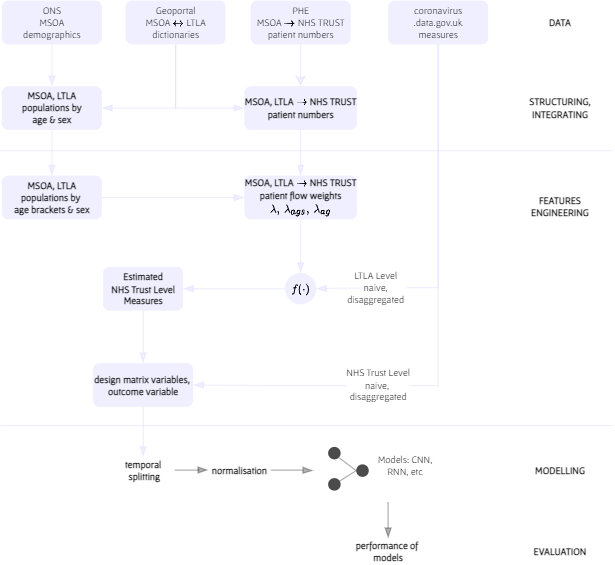

The diagram above was exported from draw.io. Its source (the exported page's mxGraphModel, read from the mxfile embedded in the PNG):
<mxGraphModel dx="830" dy="522" grid="1" gridSize="10" guides="1" tooltips="1" connect="1" arrows="1" fold="1" page="1" pageScale="1" pageWidth="827" pageHeight="1169" math="1" shadow="0">
  <root>
    <mxCell id="0" />
    <mxCell id="1" parent="0" />
    <mxCell id="2" style="edgeStyle=orthogonalEdgeStyle;rounded=0;orthogonalLoop=1;jettySize=auto;html=1;entryX=0.5;entryY=0;entryDx=0;entryDy=0;fontFamily=Gafata;fontSize=8;endArrow=blockThin;endFill=1;strokeColor=#000000;opacity=30;" edge="1" source="3" target="49" parent="1">
      <mxGeometry relative="1" as="geometry" />
    </mxCell>
    <mxCell id="3" value="" style="rounded=1;whiteSpace=wrap;html=1;fontFamily=Gafata;fontSize=8;strokeColor=none;fillColor=none;opacity=20;" vertex="1" parent="1">
      <mxGeometry x="320" y="391" width="120" height="50" as="geometry" />
    </mxCell>
    <mxCell id="4" style="edgeStyle=orthogonalEdgeStyle;rounded=0;orthogonalLoop=1;jettySize=auto;html=1;fontFamily=Gafata;fontSize=8;strokeColor=#CCCCFF;opacity=30;" edge="1" source="5" target="13" parent="1">
      <mxGeometry relative="1" as="geometry" />
    </mxCell>
    <UserObject label="PHE&lt;br style=&quot;font-size: 8px;&quot;&gt;MSOA \(\rightarrow\) NHS TRUST&lt;br style=&quot;font-size: 8px;&quot;&gt;patient numbers" link="https://app.box.com/s/ qh8gzpzeo1firv1ezfxx2e6c4tgtrudl" id="5">
      <mxCell style="rounded=1;html=1;aspect=fixed;fontFamily=Gafata;fontSize=8;fillColor=#CCCCFF;opacity=30;strokeColor=none;rotation=0;labelPosition=center;verticalLabelPosition=middle;align=center;verticalAlign=middle;" vertex="1" parent="1">
        <mxGeometry x="270" y="40" width="80" height="35" as="geometry" />
      </mxCell>
    </UserObject>
    <mxCell id="6" style="edgeStyle=orthogonalEdgeStyle;rounded=0;orthogonalLoop=1;jettySize=auto;html=1;entryX=1;entryY=0.5;entryDx=0;entryDy=0;strokeColor=#CCCCFF;opacity=30;endArrow=blockThin;endFill=1;" edge="1" source="8" target="15" parent="1">
      <mxGeometry relative="1" as="geometry">
        <Array as="points">
          <mxPoint x="210" y="126" />
        </Array>
      </mxGeometry>
    </mxCell>
    <mxCell id="7" style="edgeStyle=orthogonalEdgeStyle;rounded=0;orthogonalLoop=1;jettySize=auto;html=1;entryX=0;entryY=0.5;entryDx=0;entryDy=0;strokeColor=#CCCCFF;opacity=30;endArrow=blockThin;endFill=1;" edge="1" source="8" target="13" parent="1">
      <mxGeometry relative="1" as="geometry">
        <Array as="points">
          <mxPoint x="210" y="126" />
        </Array>
      </mxGeometry>
    </mxCell>
    <UserObject label="Geoportal&lt;br style=&quot;font-size: 8px&quot;&gt;MSOA \(\leftrightarrow\) LTLA&lt;br style=&quot;font-size: 8px&quot;&gt;dictionaries" link="https://geoportal.statistics.gov.uk/search?collection=Dataset&amp;sort=name&amp;tags= all(LUP_MSOA_WD_LAD)" id="8">
      <mxCell style="rounded=1;html=1;aspect=fixed;fontFamily=Gafata;fontSize=8;fillColor=#CCCCFF;opacity=30;strokeColor=none;rotation=0;labelPosition=center;verticalLabelPosition=middle;align=center;verticalAlign=middle;direction=south;" vertex="1" parent="1">
        <mxGeometry x="170" y="40" width="80" height="35" as="geometry" />
      </mxCell>
    </UserObject>
    <mxCell id="9" style="edgeStyle=orthogonalEdgeStyle;rounded=0;orthogonalLoop=1;jettySize=auto;html=1;fontFamily=Gafata;fontSize=8;strokeColor=#CCCCFF;opacity=30;endArrow=blockThin;endFill=1;" edge="1" source="10" target="15" parent="1">
      <mxGeometry relative="1" as="geometry" />
    </mxCell>
    <UserObject label="ONS&lt;br style=&quot;font-size: 8px&quot;&gt;MSOA&lt;br&gt;demographics" link="https://www.ons.gov.uk/peoplepopulationandcommunity/ populationandmigration/populationestimates/datasets/ middlesuperoutputareamidyearpopulationestimates" id="10">
      <mxCell style="rounded=1;html=1;aspect=fixed;fontFamily=Gafata;fontSize=8;fillColor=#CCCCFF;opacity=30;strokeColor=none;rotation=0;labelPosition=center;verticalLabelPosition=middle;align=center;verticalAlign=middle;direction=south;" vertex="1" parent="1">
        <mxGeometry x="71" y="40" width="80" height="35" as="geometry" />
      </mxCell>
    </UserObject>
    <mxCell id="11" value="DATA" style="text;html=1;strokeColor=none;fillColor=none;align=center;verticalAlign=middle;whiteSpace=wrap;rounded=1;fontFamily=Gafata;fontSize=8;opacity=30;shadow=0;arcSize=50;fontStyle=1" vertex="1" parent="1">
      <mxGeometry x="498" y="47.5" width="40" height="20" as="geometry" />
    </mxCell>
    <mxCell id="12" style="edgeStyle=orthogonalEdgeStyle;rounded=0;orthogonalLoop=1;jettySize=auto;html=1;entryX=0.5;entryY=0;entryDx=0;entryDy=0;fontFamily=Gafata;fontSize=8;strokeColor=#CCCCFF;opacity=30;endArrow=blockThin;endFill=1;" edge="1" source="13" target="22" parent="1">
      <mxGeometry relative="1" as="geometry" />
    </mxCell>
    <UserObject label="MSOA, LTLA \(\rightarrow\) NHS TRUST&lt;br style=&quot;font-size: 8px&quot;&gt;patient numbers" id="13">
      <mxCell style="rounded=1;html=1;aspect=fixed;fontFamily=Gafata;fontSize=8;fillColor=#CCCCFF;opacity=30;strokeColor=none;rotation=0;labelPosition=center;verticalLabelPosition=middle;align=center;verticalAlign=middle;fontStyle=1" vertex="1" parent="1">
        <mxGeometry x="265" y="108.5" width="90" height="35" as="geometry" />
      </mxCell>
    </UserObject>
    <mxCell id="14" style="edgeStyle=orthogonalEdgeStyle;rounded=0;orthogonalLoop=1;jettySize=auto;html=1;entryX=0;entryY=0.5;entryDx=0;entryDy=0;fontFamily=Gafata;fontSize=8;strokeColor=#CCCCFF;opacity=30;endArrow=blockThin;endFill=1;" edge="1" source="15" target="20" parent="1">
      <mxGeometry relative="1" as="geometry" />
    </mxCell>
    <UserObject label="MSOA, LTLA&lt;br&gt;populations by&lt;br style=&quot;font-size: 8px&quot;&gt;age &amp;amp; sex" id="15">
      <mxCell style="rounded=1;html=1;aspect=fixed;fontFamily=Gafata;fontSize=8;fillColor=#CCCCFF;opacity=30;strokeColor=none;rotation=0;labelPosition=center;verticalLabelPosition=middle;align=center;verticalAlign=middle;fontStyle=1" vertex="1" parent="1">
        <mxGeometry x="71" y="108.5" width="80" height="35" as="geometry" />
      </mxCell>
    </UserObject>
    <mxCell id="16" value="" style="endArrow=none;html=1;rounded=0;fontFamily=Gafata;fontSize=8;strokeColor=#CCCCFF;shadow=0;opacity=30;" edge="1" parent="1">
      <mxGeometry width="50" height="50" relative="1" as="geometry">
        <mxPoint x="70" y="160" as="sourcePoint" />
        <mxPoint x="560" y="160" as="targetPoint" />
      </mxGeometry>
    </mxCell>
    <mxCell id="17" value="STRUCTURING, INTEGRATING" style="text;html=1;strokeColor=none;fillColor=none;align=center;verticalAlign=middle;whiteSpace=wrap;rounded=1;fontFamily=Gafata;fontSize=8;opacity=30;shadow=0;arcSize=50;fontStyle=1" vertex="1" parent="1">
      <mxGeometry x="498" y="116" width="40" height="20" as="geometry" />
    </mxCell>
    <mxCell id="18" value="FEATURES ENGINEERING" style="text;html=1;strokeColor=none;fillColor=none;align=center;verticalAlign=middle;whiteSpace=wrap;rounded=1;fontFamily=Gafata;fontSize=8;opacity=30;shadow=0;arcSize=50;fontStyle=1" vertex="1" parent="1">
      <mxGeometry x="498" y="195" width="40" height="20" as="geometry" />
    </mxCell>
    <mxCell id="19" style="edgeStyle=orthogonalEdgeStyle;rounded=0;orthogonalLoop=1;jettySize=auto;html=1;entryX=0;entryY=0.5;entryDx=0;entryDy=0;fontFamily=Gafata;fontSize=8;strokeColor=#CCCCFF;opacity=30;endArrow=blockThin;endFill=1;" edge="1" source="20" target="22" parent="1">
      <mxGeometry relative="1" as="geometry" />
    </mxCell>
    <UserObject label="MSOA, LTLA&lt;br&gt;populations by &lt;br&gt;age brackets &amp;amp; sex" id="20">
      <mxCell style="rounded=1;html=1;aspect=fixed;fontFamily=Gafata;fontSize=8;fillColor=#CCCCFF;opacity=30;strokeColor=none;rotation=0;labelPosition=center;verticalLabelPosition=middle;align=center;verticalAlign=middle;direction=south;fontStyle=1" vertex="1" parent="1">
        <mxGeometry x="71" y="180" width="80" height="35" as="geometry" />
      </mxCell>
    </UserObject>
    <mxCell id="21" style="edgeStyle=orthogonalEdgeStyle;rounded=0;orthogonalLoop=1;jettySize=auto;html=1;fontFamily=Gafata;fontSize=8;strokeColor=#CCCCFF;opacity=30;endArrow=blockThin;endFill=1;" edge="1" source="22" target="36" parent="1">
      <mxGeometry relative="1" as="geometry" />
    </mxCell>
    <UserObject label="MSOA, LTLA \(\rightarrow\) NHS TRUST&lt;br style=&quot;font-size: 8px&quot;&gt;patient flow weights&lt;br&gt;\(\lambda, \: \lambda_{ags}, \: \lambda_{ag} \)" id="22">
      <mxCell style="rounded=1;html=1;aspect=fixed;fontFamily=Gafata;fontSize=8;fillColor=#CCCCFF;opacity=30;strokeColor=none;rotation=0;labelPosition=center;verticalLabelPosition=middle;align=center;verticalAlign=middle;fontStyle=1" vertex="1" parent="1">
        <mxGeometry x="265" y="180" width="90" height="35" as="geometry" />
      </mxCell>
    </UserObject>
    <mxCell id="23" style="edgeStyle=orthogonalEdgeStyle;rounded=0;orthogonalLoop=1;jettySize=auto;html=1;entryX=0.5;entryY=0;entryDx=0;entryDy=0;fontFamily=Gafata;fontSize=8;strokeColor=#CCCCFF;opacity=30;endArrow=none;endFill=0;" edge="1" source="25" target="27" parent="1">
      <mxGeometry relative="1" as="geometry" />
    </mxCell>
    <mxCell id="24" style="edgeStyle=orthogonalEdgeStyle;rounded=0;orthogonalLoop=1;jettySize=auto;html=1;entryX=0.5;entryY=0;entryDx=0;entryDy=0;fontFamily=Gafata;strokeColor=#CCCCFF;opacity=30;endArrow=none;endFill=0;" edge="1" source="25" target="29" parent="1">
      <mxGeometry relative="1" as="geometry" />
    </mxCell>
    <UserObject label="coronavirus&lt;br&gt;.data.gov.uk&lt;br&gt;measures" link="https://coronavirus.data.gov.uk/details/ developers-guide/main-api" id="25">
      <mxCell style="rounded=1;html=1;aspect=fixed;fontFamily=Gafata;fontSize=8;fillColor=#CCCCFF;opacity=30;strokeColor=none;rotation=0;labelPosition=center;verticalLabelPosition=middle;align=center;verticalAlign=middle;" vertex="1" parent="1">
        <mxGeometry x="380" y="40" width="80" height="35" as="geometry" />
      </mxCell>
    </UserObject>
    <mxCell id="26" style="edgeStyle=orthogonalEdgeStyle;rounded=0;orthogonalLoop=1;jettySize=auto;html=1;entryX=0.5;entryY=0;entryDx=0;entryDy=0;fontFamily=Gafata;fontSize=8;strokeColor=#CCCCFF;opacity=30;endArrow=blockThin;endFill=1;" edge="1" target="36" parent="1">
      <mxGeometry relative="1" as="geometry">
        <mxPoint x="364" y="270" as="sourcePoint" />
      </mxGeometry>
    </mxCell>
    <UserObject label="LTLA Level&lt;br&gt;naive,&lt;br&gt;disaggregated" id="27">
      <mxCell style="text;html=1;aspect=fixed;fontFamily=Gafata;fontSize=8;fillColor=#CCCCFF;opacity=0;strokeColor=none;rotation=0;labelPosition=center;verticalLabelPosition=middle;align=center;verticalAlign=middle;direction=south;rounded=1;" vertex="1" parent="1">
        <mxGeometry x="345" y="252" width="50" height="35" as="geometry" />
      </mxCell>
    </UserObject>
    <mxCell id="28" style="edgeStyle=orthogonalEdgeStyle;rounded=0;orthogonalLoop=1;jettySize=auto;html=1;entryX=1;entryY=0.5;entryDx=0;entryDy=0;fontFamily=Gafata;fontSize=8;strokeColor=#CCCCFF;opacity=30;endArrow=blockThin;endFill=1;" edge="1" source="29" target="38" parent="1">
      <mxGeometry relative="1" as="geometry" />
    </mxCell>
    <UserObject label="NHS Trust Level&lt;br&gt;naive, &lt;br&gt;disaggregated" id="29">
      <mxCell style="text;html=1;aspect=fixed;fontFamily=Gafata;fontSize=8;fillColor=#CCCCFF;opacity=0;strokeColor=none;rotation=0;labelPosition=center;verticalLabelPosition=middle;align=center;verticalAlign=middle;direction=south;rounded=1;" vertex="1" parent="1">
        <mxGeometry x="347" y="330.5" width="50" height="35" as="geometry" />
      </mxCell>
    </UserObject>
    <mxCell id="30" value="MODELLING" style="text;html=1;strokeColor=none;fillColor=none;align=center;verticalAlign=middle;whiteSpace=wrap;rounded=1;fontFamily=Gafata;fontSize=8;opacity=30;shadow=0;arcSize=50;fontStyle=1" vertex="1" parent="1">
      <mxGeometry x="498" y="406" width="40" height="20" as="geometry" />
    </mxCell>
    <mxCell id="31" value="EVALUATION" style="text;html=1;strokeColor=none;fillColor=none;align=center;verticalAlign=middle;whiteSpace=wrap;rounded=1;fontFamily=Gafata;fontSize=8;opacity=30;shadow=0;arcSize=50;fontStyle=1" vertex="1" parent="1">
      <mxGeometry x="498" y="470.5" width="40" height="20" as="geometry" />
    </mxCell>
    <mxCell id="32" value="" style="endArrow=none;html=1;rounded=0;fontFamily=Gafata;fontSize=8;strokeColor=#CCCCFF;opacity=30;shadow=0;" edge="1" parent="1">
      <mxGeometry width="50" height="50" relative="1" as="geometry">
        <mxPoint x="70" y="380" as="sourcePoint" />
        <mxPoint x="560" y="380" as="targetPoint" />
      </mxGeometry>
    </mxCell>
    <mxCell id="33" style="edgeStyle=orthogonalEdgeStyle;rounded=0;orthogonalLoop=1;jettySize=auto;html=1;entryX=0.5;entryY=0;entryDx=0;entryDy=0;fontFamily=Gafata;fontSize=8;strokeColor=#CCCCFF;opacity=30;endArrow=blockThin;endFill=1;" edge="1" source="34" target="38" parent="1">
      <mxGeometry relative="1" as="geometry" />
    </mxCell>
    <UserObject label="Estimated&lt;br&gt;NHS Trust Level&lt;br&gt;Measures" id="34">
      <mxCell style="rounded=1;html=1;aspect=fixed;fontFamily=Gafata;fontSize=8;fillColor=#CCCCFF;opacity=30;strokeColor=none;rotation=0;labelPosition=center;verticalLabelPosition=middle;align=center;verticalAlign=middle;fontStyle=1" vertex="1" parent="1">
        <mxGeometry x="152" y="253" width="64" height="35" as="geometry" />
      </mxCell>
    </UserObject>
    <mxCell id="35" style="edgeStyle=orthogonalEdgeStyle;rounded=0;orthogonalLoop=1;jettySize=auto;html=1;fontFamily=Gafata;fontSize=8;strokeColor=#CCCCFF;opacity=30;endArrow=blockThin;endFill=1;entryX=1;entryY=0.5;entryDx=0;entryDy=0;" edge="1" source="36" target="34" parent="1">
      <mxGeometry relative="1" as="geometry">
        <mxPoint x="246" y="270.5" as="targetPoint" />
      </mxGeometry>
    </mxCell>
    <UserObject label="\( f(\cdot)\)" id="36">
      <mxCell style="ellipse;html=1;aspect=fixed;fontFamily=Gafata;fontSize=8;fillColor=#CCCCFF;opacity=30;strokeColor=none;rotation=0;labelPosition=center;verticalLabelPosition=middle;align=center;verticalAlign=middle;direction=south;" vertex="1" parent="1">
        <mxGeometry x="297.5" y="258" width="25" height="25" as="geometry" />
      </mxCell>
    </UserObject>
    <mxCell id="37" style="edgeStyle=orthogonalEdgeStyle;rounded=0;orthogonalLoop=1;jettySize=auto;html=1;entryX=0.5;entryY=0;entryDx=0;entryDy=0;fontFamily=Gafata;fontSize=8;endArrow=blockThin;endFill=1;strokeColor=#CCCCFF;opacity=30;" edge="1" source="38" target="46" parent="1">
      <mxGeometry relative="1" as="geometry" />
    </mxCell>
    <UserObject label="design matrix variables, &lt;br&gt;outcome variable" id="38">
      <mxCell style="rounded=1;html=1;aspect=fixed;fontFamily=Gafata;fontSize=8;fillColor=#CCCCFF;opacity=30;strokeColor=none;rotation=0;labelPosition=center;verticalLabelPosition=middle;align=center;verticalAlign=middle;fontStyle=1" vertex="1" parent="1">
        <mxGeometry x="144" y="330" width="80" height="35" as="geometry" />
      </mxCell>
    </UserObject>
    <mxCell id="39" style="rounded=0;orthogonalLoop=1;jettySize=auto;html=1;exitX=1;exitY=0;exitDx=0;exitDy=0;entryX=0.5;entryY=1;entryDx=0;entryDy=0;fontFamily=Gafata;fontSize=8;strokeColor=#000000;opacity=30;endArrow=none;endFill=0;" edge="1" source="40" target="41" parent="1">
      <mxGeometry relative="1" as="geometry" />
    </mxCell>
    <UserObject label="" id="40">
      <mxCell style="ellipse;html=1;aspect=fixed;fontFamily=Gafata;fontSize=8;fillColor=#000000;opacity=70;strokeColor=none;rotation=0;labelPosition=center;verticalLabelPosition=middle;align=center;verticalAlign=middle;direction=south;" vertex="1" parent="1">
        <mxGeometry x="332" y="397" width="10" height="10" as="geometry" />
      </mxCell>
    </UserObject>
    <UserObject label="" id="41">
      <mxCell style="ellipse;html=1;aspect=fixed;fontFamily=Gafata;fontSize=8;fillColor=#000000;opacity=70;strokeColor=none;rotation=0;labelPosition=center;verticalLabelPosition=middle;align=center;verticalAlign=middle;direction=south;" vertex="1" parent="1">
        <mxGeometry x="354.5" y="411" width="10" height="10" as="geometry" />
      </mxCell>
    </UserObject>
    <mxCell id="42" style="edgeStyle=none;rounded=0;orthogonalLoop=1;jettySize=auto;html=1;entryX=0.5;entryY=1;entryDx=0;entryDy=0;fontFamily=Gafata;fontSize=8;endArrow=none;endFill=0;strokeColor=#000000;opacity=30;" edge="1" source="43" target="41" parent="1">
      <mxGeometry relative="1" as="geometry" />
    </mxCell>
    <UserObject label="" id="43">
      <mxCell style="ellipse;html=1;aspect=fixed;fontFamily=Gafata;fontSize=8;fillColor=#000000;opacity=70;strokeColor=none;rotation=0;labelPosition=center;verticalLabelPosition=middle;align=center;verticalAlign=middle;direction=south;" vertex="1" parent="1">
        <mxGeometry x="332" y="422" width="10" height="10" as="geometry" />
      </mxCell>
    </UserObject>
    <mxCell id="44" value="Models: CNN, RNN, etc" style="text;html=1;strokeColor=none;fillColor=none;align=center;verticalAlign=middle;whiteSpace=wrap;rounded=1;fontFamily=Gafata;fontSize=8;opacity=30;shadow=0;arcSize=50;" vertex="1" parent="1">
      <mxGeometry x="364" y="402" width="60" height="20" as="geometry" />
    </mxCell>
    <mxCell id="45" style="edgeStyle=orthogonalEdgeStyle;rounded=0;orthogonalLoop=1;jettySize=auto;html=1;entryX=0;entryY=0.5;entryDx=0;entryDy=0;fontFamily=Gafata;fontSize=8;endArrow=blockThin;endFill=1;strokeColor=#000000;opacity=30;" edge="1" source="46" target="48" parent="1">
      <mxGeometry relative="1" as="geometry" />
    </mxCell>
    <UserObject label="temporal&lt;br&gt;&amp;nbsp;splitting" id="46">
      <mxCell style="rounded=1;html=1;aspect=fixed;fontFamily=Gafata;fontSize=8;fillColor=none;opacity=30;strokeColor=none;rotation=0;labelPosition=center;verticalLabelPosition=middle;align=center;verticalAlign=middle;fontStyle=1" vertex="1" parent="1">
        <mxGeometry x="159" y="405" width="50" height="21" as="geometry" />
      </mxCell>
    </UserObject>
    <mxCell id="47" style="edgeStyle=orthogonalEdgeStyle;rounded=0;orthogonalLoop=1;jettySize=auto;html=1;entryX=0;entryY=0.5;entryDx=0;entryDy=0;fontFamily=Gafata;fontSize=8;endArrow=blockThin;endFill=1;strokeColor=#000000;opacity=30;" edge="1" source="48" target="3" parent="1">
      <mxGeometry relative="1" as="geometry" />
    </mxCell>
    <UserObject label="normalisation" id="48">
      <mxCell style="rounded=1;html=1;aspect=fixed;fontFamily=Gafata;fontSize=8;fillColor=none;opacity=30;strokeColor=none;rotation=0;labelPosition=center;verticalLabelPosition=middle;align=center;verticalAlign=middle;fontStyle=1" vertex="1" parent="1">
        <mxGeometry x="236" y="405" width="50" height="21" as="geometry" />
      </mxCell>
    </UserObject>
    <UserObject label="performance of &lt;br&gt;models" id="49">
      <mxCell style="rounded=1;html=1;aspect=fixed;fontFamily=Gafata;fontSize=8;fillColor=none;opacity=30;strokeColor=none;rotation=0;labelPosition=center;verticalLabelPosition=middle;align=center;verticalAlign=middle;fontStyle=1" vertex="1" parent="1">
        <mxGeometry x="355" y="470" width="50" height="21" as="geometry" />
      </mxCell>
    </UserObject>
  </root>
</mxGraphModel>